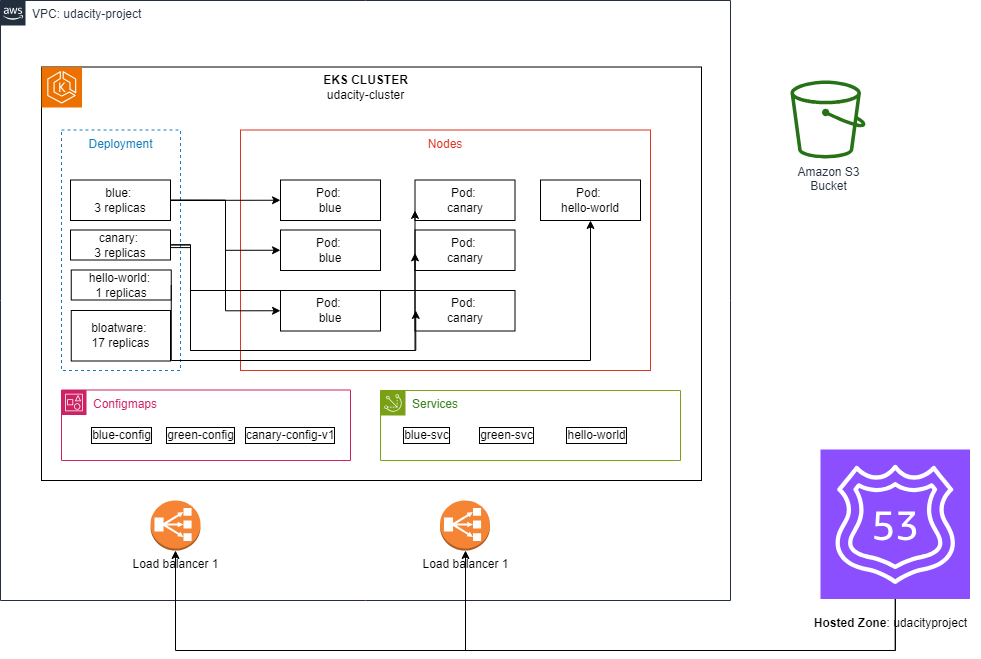

The diagram above was exported from draw.io. Its source (the exported page's mxGraphModel, read from the mxfile embedded in the PNG):
<mxGraphModel dx="1434" dy="1607" grid="1" gridSize="10" guides="1" tooltips="1" connect="1" arrows="1" fold="1" page="1" pageScale="1" pageWidth="1169" pageHeight="827" math="0" shadow="0">
  <root>
    <mxCell id="0" />
    <mxCell id="1" parent="0" />
    <mxCell id="UEzPUAAOIrF-is8g5C7q-175" value="VPC: udacity-project" style="points=[[0,0],[0.25,0],[0.5,0],[0.75,0],[1,0],[1,0.25],[1,0.5],[1,0.75],[1,1],[0.75,1],[0.5,1],[0.25,1],[0,1],[0,0.75],[0,0.5],[0,0.25]];outlineConnect=0;gradientColor=none;html=1;whiteSpace=wrap;fontSize=12;fontStyle=0;shape=mxgraph.aws4.group;grIcon=mxgraph.aws4.group_aws_cloud_alt;strokeColor=#232F3E;fillColor=none;verticalAlign=top;align=left;spacingLeft=30;fontColor=#232F3E;dashed=0;labelBackgroundColor=#ffffff;container=1;pointerEvents=0;collapsible=0;recursiveResize=0;" parent="1" vertex="1">
      <mxGeometry x="220" y="-770" width="730" height="600" as="geometry" />
    </mxCell>
    <mxCell id="yebzHyIOUXy7iEv1xPhB-5" value="" style="rounded=0;whiteSpace=wrap;html=1;" vertex="1" parent="UEzPUAAOIrF-is8g5C7q-175">
      <mxGeometry x="41" y="66.5" width="660" height="413.5" as="geometry" />
    </mxCell>
    <mxCell id="yebzHyIOUXy7iEv1xPhB-3" value="" style="sketch=0;points=[[0,0,0],[0.25,0,0],[0.5,0,0],[0.75,0,0],[1,0,0],[0,1,0],[0.25,1,0],[0.5,1,0],[0.75,1,0],[1,1,0],[0,0.25,0],[0,0.5,0],[0,0.75,0],[1,0.25,0],[1,0.5,0],[1,0.75,0]];outlineConnect=0;fontColor=#232F3E;fillColor=#ED7100;strokeColor=#ffffff;dashed=0;verticalLabelPosition=bottom;verticalAlign=top;align=center;html=1;fontSize=12;fontStyle=0;aspect=fixed;shape=mxgraph.aws4.resourceIcon;resIcon=mxgraph.aws4.eks;" vertex="1" parent="UEzPUAAOIrF-is8g5C7q-175">
      <mxGeometry x="41" y="66.5" width="40.5" height="40.5" as="geometry" />
    </mxCell>
    <mxCell id="yebzHyIOUXy7iEv1xPhB-6" value="&lt;b&gt;EKS CLUSTER&lt;/b&gt;&lt;div&gt;udacity-cluster&lt;/div&gt;" style="text;html=1;align=center;verticalAlign=middle;whiteSpace=wrap;rounded=0;" vertex="1" parent="UEzPUAAOIrF-is8g5C7q-175">
      <mxGeometry x="315.5" y="71.75" width="99" height="30" as="geometry" />
    </mxCell>
    <mxCell id="yebzHyIOUXy7iEv1xPhB-7" value="Configmaps" style="points=[[0,0],[0.25,0],[0.5,0],[0.75,0],[1,0],[1,0.25],[1,0.5],[1,0.75],[1,1],[0.75,1],[0.5,1],[0.25,1],[0,1],[0,0.75],[0,0.5],[0,0.25]];outlineConnect=0;gradientColor=none;html=1;whiteSpace=wrap;fontSize=12;fontStyle=0;container=1;pointerEvents=0;collapsible=0;recursiveResize=0;shape=mxgraph.aws4.group;grIcon=mxgraph.aws4.group_account;strokeColor=#CD2264;fillColor=none;verticalAlign=top;align=left;spacingLeft=30;fontColor=#CD2264;dashed=0;" vertex="1" parent="UEzPUAAOIrF-is8g5C7q-175">
      <mxGeometry x="61" y="389.5" width="289" height="70.5" as="geometry" />
    </mxCell>
    <mxCell id="yebzHyIOUXy7iEv1xPhB-10" value="green-config" style="text;html=1;align=center;verticalAlign=middle;whiteSpace=wrap;rounded=0;labelBorderColor=default;" vertex="1" parent="yebzHyIOUXy7iEv1xPhB-7">
      <mxGeometry x="103.5" y="30" width="70.5" height="30" as="geometry" />
    </mxCell>
    <mxCell id="yebzHyIOUXy7iEv1xPhB-8" value="Services" style="points=[[0,0],[0.25,0],[0.5,0],[0.75,0],[1,0],[1,0.25],[1,0.5],[1,0.75],[1,1],[0.75,1],[0.5,1],[0.25,1],[0,1],[0,0.75],[0,0.5],[0,0.25]];outlineConnect=0;gradientColor=none;html=1;whiteSpace=wrap;fontSize=12;fontStyle=0;container=1;pointerEvents=0;collapsible=0;recursiveResize=0;shape=mxgraph.aws4.group;grIcon=mxgraph.aws4.group_iot_greengrass;strokeColor=#7AA116;fillColor=none;verticalAlign=top;align=left;spacingLeft=30;fontColor=#3F8624;dashed=0;" vertex="1" parent="UEzPUAAOIrF-is8g5C7q-175">
      <mxGeometry x="380" y="390" width="300" height="70" as="geometry" />
    </mxCell>
    <mxCell id="yebzHyIOUXy7iEv1xPhB-18" value="blue-svc" style="text;html=1;align=center;verticalAlign=middle;whiteSpace=wrap;rounded=0;labelBorderColor=default;" vertex="1" parent="yebzHyIOUXy7iEv1xPhB-8">
      <mxGeometry x="11" y="29.5" width="70.5" height="30" as="geometry" />
    </mxCell>
    <mxCell id="yebzHyIOUXy7iEv1xPhB-19" value="green-svc" style="text;html=1;align=center;verticalAlign=middle;whiteSpace=wrap;rounded=0;labelBorderColor=default;" vertex="1" parent="yebzHyIOUXy7iEv1xPhB-8">
      <mxGeometry x="91" y="29.5" width="70.5" height="30" as="geometry" />
    </mxCell>
    <mxCell id="yebzHyIOUXy7iEv1xPhB-20" value="hello-world" style="text;html=1;align=center;verticalAlign=middle;whiteSpace=wrap;rounded=0;labelBorderColor=default;" vertex="1" parent="yebzHyIOUXy7iEv1xPhB-8">
      <mxGeometry x="181" y="29.5" width="70.5" height="30" as="geometry" />
    </mxCell>
    <mxCell id="yebzHyIOUXy7iEv1xPhB-9" value="blue-config" style="text;html=1;align=center;verticalAlign=middle;whiteSpace=wrap;rounded=0;labelBorderColor=default;" vertex="1" parent="UEzPUAAOIrF-is8g5C7q-175">
      <mxGeometry x="81.5" y="419.5" width="78.5" height="30" as="geometry" />
    </mxCell>
    <mxCell id="yebzHyIOUXy7iEv1xPhB-13" value="canary-config-v1" style="text;html=1;align=center;verticalAlign=middle;whiteSpace=wrap;rounded=0;labelBorderColor=default;" vertex="1" parent="UEzPUAAOIrF-is8g5C7q-175">
      <mxGeometry x="240" y="419.5" width="100" height="30" as="geometry" />
    </mxCell>
    <mxCell id="yebzHyIOUXy7iEv1xPhB-21" value="Deployment" style="fillColor=none;strokeColor=#147EBA;dashed=1;verticalAlign=top;fontStyle=0;fontColor=#147EBA;whiteSpace=wrap;html=1;" vertex="1" parent="UEzPUAAOIrF-is8g5C7q-175">
      <mxGeometry x="61" y="129.5" width="119" height="240.5" as="geometry" />
    </mxCell>
    <mxCell id="yebzHyIOUXy7iEv1xPhB-22" value="Nodes" style="fillColor=none;strokeColor=#DD3522;verticalAlign=top;fontStyle=0;fontColor=#DD3522;whiteSpace=wrap;html=1;" vertex="1" parent="UEzPUAAOIrF-is8g5C7q-175">
      <mxGeometry x="240" y="129.5" width="410" height="240.5" as="geometry" />
    </mxCell>
    <mxCell id="yebzHyIOUXy7iEv1xPhB-39" style="edgeStyle=orthogonalEdgeStyle;rounded=0;orthogonalLoop=1;jettySize=auto;html=1;entryX=0;entryY=0.5;entryDx=0;entryDy=0;" edge="1" parent="UEzPUAAOIrF-is8g5C7q-175" source="yebzHyIOUXy7iEv1xPhB-23" target="yebzHyIOUXy7iEv1xPhB-32">
      <mxGeometry relative="1" as="geometry" />
    </mxCell>
    <mxCell id="yebzHyIOUXy7iEv1xPhB-40" style="edgeStyle=orthogonalEdgeStyle;rounded=0;orthogonalLoop=1;jettySize=auto;html=1;exitX=1;exitY=0.5;exitDx=0;exitDy=0;entryX=0;entryY=0.5;entryDx=0;entryDy=0;" edge="1" parent="UEzPUAAOIrF-is8g5C7q-175" source="yebzHyIOUXy7iEv1xPhB-23" target="yebzHyIOUXy7iEv1xPhB-31">
      <mxGeometry relative="1" as="geometry" />
    </mxCell>
    <mxCell id="yebzHyIOUXy7iEv1xPhB-41" style="edgeStyle=orthogonalEdgeStyle;rounded=0;orthogonalLoop=1;jettySize=auto;html=1;exitX=1;exitY=0.5;exitDx=0;exitDy=0;entryX=0;entryY=0.5;entryDx=0;entryDy=0;" edge="1" parent="UEzPUAAOIrF-is8g5C7q-175" source="yebzHyIOUXy7iEv1xPhB-23" target="yebzHyIOUXy7iEv1xPhB-30">
      <mxGeometry relative="1" as="geometry" />
    </mxCell>
    <mxCell id="yebzHyIOUXy7iEv1xPhB-23" value="blue:&amp;nbsp;&lt;div&gt;3 replicas&lt;/div&gt;" style="text;html=1;align=center;verticalAlign=middle;whiteSpace=wrap;rounded=0;labelBorderColor=none;strokeColor=default;" vertex="1" parent="UEzPUAAOIrF-is8g5C7q-175">
      <mxGeometry x="70" y="179.5" width="100" height="40.5" as="geometry" />
    </mxCell>
    <mxCell id="yebzHyIOUXy7iEv1xPhB-43" style="edgeStyle=orthogonalEdgeStyle;rounded=0;orthogonalLoop=1;jettySize=auto;html=1;exitX=1;exitY=0.5;exitDx=0;exitDy=0;entryX=0;entryY=0.75;entryDx=0;entryDy=0;" edge="1" parent="UEzPUAAOIrF-is8g5C7q-175" source="yebzHyIOUXy7iEv1xPhB-24" target="yebzHyIOUXy7iEv1xPhB-27">
      <mxGeometry relative="1" as="geometry">
        <Array as="points">
          <mxPoint x="190" y="245" />
          <mxPoint x="190" y="350" />
          <mxPoint x="415" y="350" />
        </Array>
      </mxGeometry>
    </mxCell>
    <mxCell id="yebzHyIOUXy7iEv1xPhB-44" style="edgeStyle=orthogonalEdgeStyle;rounded=0;orthogonalLoop=1;jettySize=auto;html=1;exitX=1;exitY=0.5;exitDx=0;exitDy=0;entryX=0;entryY=0.5;entryDx=0;entryDy=0;" edge="1" parent="UEzPUAAOIrF-is8g5C7q-175">
      <mxGeometry relative="1" as="geometry">
        <mxPoint x="170" y="247.1" as="sourcePoint" />
        <mxPoint x="414.5" y="252.35" as="targetPoint" />
        <Array as="points">
          <mxPoint x="190" y="247" />
          <mxPoint x="190" y="290" />
          <mxPoint x="415" y="290" />
        </Array>
      </mxGeometry>
    </mxCell>
    <mxCell id="yebzHyIOUXy7iEv1xPhB-45" style="edgeStyle=orthogonalEdgeStyle;rounded=0;orthogonalLoop=1;jettySize=auto;html=1;exitX=1;exitY=0.5;exitDx=0;exitDy=0;entryX=0;entryY=0.5;entryDx=0;entryDy=0;" edge="1" parent="UEzPUAAOIrF-is8g5C7q-175">
      <mxGeometry relative="1" as="geometry">
        <mxPoint x="170.75" y="244.2" as="sourcePoint" />
        <mxPoint x="415.25" y="309.95" as="targetPoint" />
        <Array as="points">
          <mxPoint x="190" y="244" />
          <mxPoint x="190" y="350" />
          <mxPoint x="415" y="350" />
        </Array>
      </mxGeometry>
    </mxCell>
    <mxCell id="yebzHyIOUXy7iEv1xPhB-24" value="canary:&amp;nbsp;&lt;div&gt;3 replicas&lt;/div&gt;" style="text;html=1;align=center;verticalAlign=middle;whiteSpace=wrap;rounded=0;labelBorderColor=none;strokeColor=default;" vertex="1" parent="UEzPUAAOIrF-is8g5C7q-175">
      <mxGeometry x="70" y="229.5" width="100" height="30" as="geometry" />
    </mxCell>
    <mxCell id="yebzHyIOUXy7iEv1xPhB-42" style="edgeStyle=orthogonalEdgeStyle;rounded=0;orthogonalLoop=1;jettySize=auto;html=1;exitX=1;exitY=0.5;exitDx=0;exitDy=0;entryX=0.5;entryY=1;entryDx=0;entryDy=0;" edge="1" parent="UEzPUAAOIrF-is8g5C7q-175" source="yebzHyIOUXy7iEv1xPhB-25" target="yebzHyIOUXy7iEv1xPhB-33">
      <mxGeometry relative="1" as="geometry">
        <Array as="points">
          <mxPoint x="171" y="360" />
          <mxPoint x="590" y="360" />
        </Array>
      </mxGeometry>
    </mxCell>
    <mxCell id="yebzHyIOUXy7iEv1xPhB-25" value="hello-world:&amp;nbsp;&lt;div&gt;1 replicas&lt;/div&gt;" style="text;html=1;align=center;verticalAlign=middle;whiteSpace=wrap;rounded=0;labelBorderColor=none;strokeColor=default;" vertex="1" parent="UEzPUAAOIrF-is8g5C7q-175">
      <mxGeometry x="70.75" y="269.5" width="100" height="30" as="geometry" />
    </mxCell>
    <mxCell id="yebzHyIOUXy7iEv1xPhB-26" value="bloatware:&amp;nbsp;&lt;div&gt;17 replicas&lt;/div&gt;" style="text;html=1;align=center;verticalAlign=middle;whiteSpace=wrap;rounded=0;labelBorderColor=none;strokeColor=default;" vertex="1" parent="UEzPUAAOIrF-is8g5C7q-175">
      <mxGeometry x="70.75" y="310" width="99.25" height="50.5" as="geometry" />
    </mxCell>
    <mxCell id="yebzHyIOUXy7iEv1xPhB-29" value="Pod:&amp;nbsp;&lt;div&gt;canary&lt;/div&gt;" style="text;html=1;align=center;verticalAlign=middle;whiteSpace=wrap;rounded=0;labelBorderColor=none;strokeColor=default;" vertex="1" parent="UEzPUAAOIrF-is8g5C7q-175">
      <mxGeometry x="414.5" y="290" width="100" height="40.5" as="geometry" />
    </mxCell>
    <mxCell id="yebzHyIOUXy7iEv1xPhB-28" value="Pod:&amp;nbsp;&lt;div&gt;canary&lt;/div&gt;" style="text;html=1;align=center;verticalAlign=middle;whiteSpace=wrap;rounded=0;labelBorderColor=none;strokeColor=default;" vertex="1" parent="UEzPUAAOIrF-is8g5C7q-175">
      <mxGeometry x="414.5" y="229.5" width="100" height="40.5" as="geometry" />
    </mxCell>
    <mxCell id="yebzHyIOUXy7iEv1xPhB-27" value="Pod:&amp;nbsp;&lt;div&gt;canary&lt;/div&gt;" style="text;html=1;align=center;verticalAlign=middle;whiteSpace=wrap;rounded=0;labelBorderColor=none;strokeColor=default;" vertex="1" parent="UEzPUAAOIrF-is8g5C7q-175">
      <mxGeometry x="414.5" y="179.5" width="100" height="40.5" as="geometry" />
    </mxCell>
    <mxCell id="yebzHyIOUXy7iEv1xPhB-30" value="Pod:&amp;nbsp;&lt;div&gt;blue&lt;/div&gt;" style="text;html=1;align=center;verticalAlign=middle;whiteSpace=wrap;rounded=0;labelBorderColor=none;strokeColor=default;" vertex="1" parent="UEzPUAAOIrF-is8g5C7q-175">
      <mxGeometry x="280" y="290" width="100" height="40.5" as="geometry" />
    </mxCell>
    <mxCell id="yebzHyIOUXy7iEv1xPhB-31" value="Pod:&amp;nbsp;&lt;div&gt;blue&lt;/div&gt;" style="text;html=1;align=center;verticalAlign=middle;whiteSpace=wrap;rounded=0;labelBorderColor=none;strokeColor=default;" vertex="1" parent="UEzPUAAOIrF-is8g5C7q-175">
      <mxGeometry x="280" y="229.5" width="100" height="40.5" as="geometry" />
    </mxCell>
    <mxCell id="yebzHyIOUXy7iEv1xPhB-32" value="Pod:&amp;nbsp;&lt;div&gt;blue&lt;/div&gt;" style="text;html=1;align=center;verticalAlign=middle;whiteSpace=wrap;rounded=0;labelBorderColor=none;strokeColor=default;" vertex="1" parent="UEzPUAAOIrF-is8g5C7q-175">
      <mxGeometry x="280" y="179.5" width="100" height="40.5" as="geometry" />
    </mxCell>
    <mxCell id="yebzHyIOUXy7iEv1xPhB-33" value="Pod:&amp;nbsp;&lt;div&gt;hello-world&lt;/div&gt;" style="text;html=1;align=center;verticalAlign=middle;whiteSpace=wrap;rounded=0;labelBorderColor=none;strokeColor=default;" vertex="1" parent="UEzPUAAOIrF-is8g5C7q-175">
      <mxGeometry x="540" y="179.5" width="100" height="40.5" as="geometry" />
    </mxCell>
    <mxCell id="yebzHyIOUXy7iEv1xPhB-34" value="Load balancer 1" style="outlineConnect=0;dashed=0;verticalLabelPosition=bottom;verticalAlign=top;align=center;html=1;shape=mxgraph.aws3.classic_load_balancer;fillColor=#F58534;gradientColor=none;" vertex="1" parent="UEzPUAAOIrF-is8g5C7q-175">
      <mxGeometry x="150" y="500" width="50" height="50" as="geometry" />
    </mxCell>
    <mxCell id="yebzHyIOUXy7iEv1xPhB-36" value="Load balancer 1" style="outlineConnect=0;dashed=0;verticalLabelPosition=bottom;verticalAlign=top;align=center;html=1;shape=mxgraph.aws3.classic_load_balancer;fillColor=#F58534;gradientColor=none;" vertex="1" parent="UEzPUAAOIrF-is8g5C7q-175">
      <mxGeometry x="439.5" y="500" width="50" height="50" as="geometry" />
    </mxCell>
    <mxCell id="UEzPUAAOIrF-is8g5C7q-177" value="Amazon S3&lt;br&gt;Bucket&lt;br&gt;" style="outlineConnect=0;fontColor=#232F3E;gradientColor=none;fillColor=#277116;strokeColor=none;dashed=0;verticalLabelPosition=bottom;verticalAlign=top;align=center;html=1;fontSize=12;fontStyle=0;aspect=fixed;pointerEvents=1;shape=mxgraph.aws4.bucket;labelBackgroundColor=#ffffff;" parent="1" vertex="1">
      <mxGeometry x="1010" y="-690" width="75" height="78" as="geometry" />
    </mxCell>
    <mxCell id="yebzHyIOUXy7iEv1xPhB-37" style="edgeStyle=orthogonalEdgeStyle;rounded=0;orthogonalLoop=1;jettySize=auto;html=1;" edge="1" parent="1" source="yebzHyIOUXy7iEv1xPhB-1" target="yebzHyIOUXy7iEv1xPhB-36">
      <mxGeometry relative="1" as="geometry">
        <Array as="points">
          <mxPoint x="1115" y="-120" />
          <mxPoint x="685" y="-120" />
        </Array>
      </mxGeometry>
    </mxCell>
    <mxCell id="yebzHyIOUXy7iEv1xPhB-1" value="" style="sketch=0;points=[[0,0,0],[0.25,0,0],[0.5,0,0],[0.75,0,0],[1,0,0],[0,1,0],[0.25,1,0],[0.5,1,0],[0.75,1,0],[1,1,0],[0,0.25,0],[0,0.5,0],[0,0.75,0],[1,0.25,0],[1,0.5,0],[1,0.75,0]];outlineConnect=0;fontColor=#232F3E;fillColor=#8C4FFF;strokeColor=#ffffff;dashed=0;verticalLabelPosition=bottom;verticalAlign=top;align=center;html=1;fontSize=12;fontStyle=0;aspect=fixed;shape=mxgraph.aws4.resourceIcon;resIcon=mxgraph.aws4.route_53;" vertex="1" parent="1">
      <mxGeometry x="1040" y="-321" width="149.5" height="149.5" as="geometry" />
    </mxCell>
    <mxCell id="yebzHyIOUXy7iEv1xPhB-2" value="&lt;b&gt;Hosted Zone&lt;/b&gt;: udacityproject" style="text;html=1;align=center;verticalAlign=middle;resizable=0;points=[];autosize=1;strokeColor=none;fillColor=none;" vertex="1" parent="1">
      <mxGeometry x="1020" y="-162" width="180" height="30" as="geometry" />
    </mxCell>
    <mxCell id="yebzHyIOUXy7iEv1xPhB-38" style="edgeStyle=orthogonalEdgeStyle;rounded=0;orthogonalLoop=1;jettySize=auto;html=1;entryX=0.5;entryY=1;entryDx=0;entryDy=0;entryPerimeter=0;" edge="1" parent="1" source="yebzHyIOUXy7iEv1xPhB-1" target="yebzHyIOUXy7iEv1xPhB-34">
      <mxGeometry relative="1" as="geometry">
        <Array as="points">
          <mxPoint x="1115" y="-120" />
          <mxPoint x="395" y="-120" />
        </Array>
      </mxGeometry>
    </mxCell>
  </root>
</mxGraphModel>